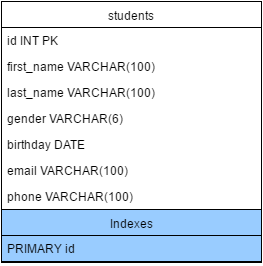

The diagram above was exported from draw.io. Its source (the exported page's mxGraphModel, read from the mxfile embedded in the PNG):
<mxGraphModel dx="876" dy="487" grid="1" gridSize="10" guides="1" tooltips="1" connect="1" arrows="1" fold="1" page="1" pageScale="1" pageWidth="826" pageHeight="1169" background="#ffffff" math="0" shadow="0">
  <root>
    <mxCell id="0" />
    <mxCell id="1" parent="0" />
    <mxCell id="2" value="students" style="swimlane;html=1;fontStyle=0;childLayout=stackLayout;horizontal=1;startSize=26;fillColor=none;horizontalStack=0;resizeParent=1;resizeLast=0;collapsible=1;marginBottom=0;swimlaneFillColor=#ffffff;" vertex="1" parent="1">
      <mxGeometry x="140" y="99" width="260" height="261" as="geometry" />
    </mxCell>
    <mxCell id="3" value="id INT PK" style="text;html=1;strokeColor=none;fillColor=none;align=left;verticalAlign=top;spacingLeft=4;spacingRight=4;whiteSpace=wrap;overflow=hidden;rotatable=0;points=[[0,0.5],[1,0.5]];portConstraint=eastwest;" vertex="1" parent="2">
      <mxGeometry y="26" width="260" height="26" as="geometry" />
    </mxCell>
    <mxCell id="4" value="first_name VARCHAR(100)" style="text;html=1;strokeColor=none;fillColor=none;align=left;verticalAlign=top;spacingLeft=4;spacingRight=4;whiteSpace=wrap;overflow=hidden;rotatable=0;points=[[0,0.5],[1,0.5]];portConstraint=eastwest;" vertex="1" parent="2">
      <mxGeometry y="52" width="260" height="26" as="geometry" />
    </mxCell>
    <mxCell id="5" value="last_name&amp;nbsp;VARCHAR(100)" style="text;html=1;strokeColor=none;fillColor=none;align=left;verticalAlign=top;spacingLeft=4;spacingRight=4;whiteSpace=wrap;overflow=hidden;rotatable=0;points=[[0,0.5],[1,0.5]];portConstraint=eastwest;" vertex="1" parent="2">
      <mxGeometry y="78" width="260" height="26" as="geometry" />
    </mxCell>
    <mxCell id="7" value="gender VARCHAR(6)" style="text;html=1;strokeColor=none;fillColor=none;align=left;verticalAlign=top;spacingLeft=4;spacingRight=4;whiteSpace=wrap;overflow=hidden;rotatable=0;points=[[0,0.5],[1,0.5]];portConstraint=eastwest;" vertex="1" parent="2">
      <mxGeometry y="104" width="260" height="26" as="geometry" />
    </mxCell>
    <mxCell id="8" value="birthday DATE" style="text;html=1;strokeColor=none;fillColor=none;align=left;verticalAlign=top;spacingLeft=4;spacingRight=4;whiteSpace=wrap;overflow=hidden;rotatable=0;points=[[0,0.5],[1,0.5]];portConstraint=eastwest;" vertex="1" parent="2">
      <mxGeometry y="130" width="260" height="26" as="geometry" />
    </mxCell>
    <mxCell id="9" value="email VARCHAR(100)" style="text;html=1;strokeColor=none;fillColor=none;align=left;verticalAlign=top;spacingLeft=4;spacingRight=4;whiteSpace=wrap;overflow=hidden;rotatable=0;points=[[0,0.5],[1,0.5]];portConstraint=eastwest;" vertex="1" parent="2">
      <mxGeometry y="156" width="260" height="26" as="geometry" />
    </mxCell>
    <mxCell id="10" value="phone VARCHAR(100)" style="text;html=1;strokeColor=none;fillColor=none;align=left;verticalAlign=top;spacingLeft=4;spacingRight=4;whiteSpace=wrap;overflow=hidden;rotatable=0;points=[[0,0.5],[1,0.5]];portConstraint=eastwest;" vertex="1" parent="2">
      <mxGeometry y="182" width="260" height="26" as="geometry" />
    </mxCell>
    <mxCell id="16" value="Indexes" style="swimlane;html=1;fontStyle=0;childLayout=stackLayout;horizontal=1;startSize=26;fillColor=none;horizontalStack=0;resizeParent=1;resizeLast=0;collapsible=1;marginBottom=0;swimlaneFillColor=#99CCFF;" vertex="1" parent="2">
      <mxGeometry y="208" width="260" height="52" as="geometry" />
    </mxCell>
    <mxCell id="17" value="PRIMARY id" style="text;html=1;strokeColor=none;fillColor=none;align=left;verticalAlign=top;spacingLeft=4;spacingRight=4;whiteSpace=wrap;overflow=hidden;rotatable=0;points=[[0,0.5],[1,0.5]];portConstraint=eastwest;" vertex="1" parent="16">
      <mxGeometry y="26" width="260" height="26" as="geometry" />
    </mxCell>
  </root>
</mxGraphModel>